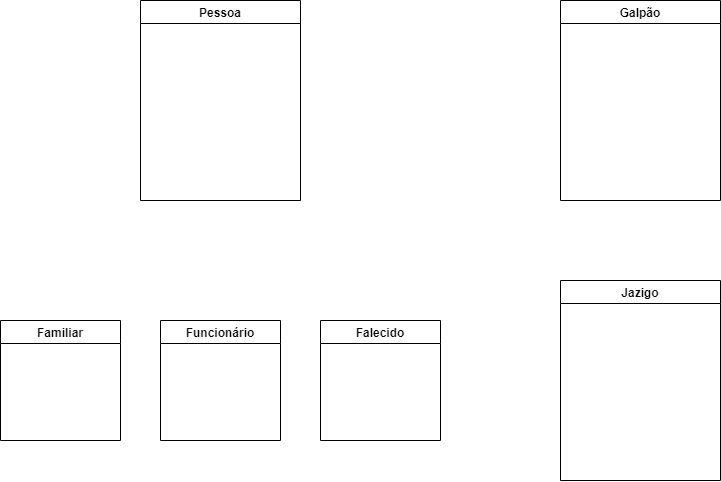

The diagram above was exported from draw.io. Its source (the exported page's mxGraphModel, read from the mxfile embedded in the PNG):
<mxGraphModel dx="1385" dy="697" grid="1" gridSize="10" guides="1" tooltips="1" connect="1" arrows="1" fold="1" page="1" pageScale="1" pageWidth="827" pageHeight="1169" math="0" shadow="0">
  <root>
    <mxCell id="WIyWlLk6GJQsqaUBKTNV-0" />
    <mxCell id="WIyWlLk6GJQsqaUBKTNV-1" parent="WIyWlLk6GJQsqaUBKTNV-0" />
    <mxCell id="TPqjLxjx3_IqTUueN71M-21" value="Pessoa" style="swimlane;" vertex="1" parent="WIyWlLk6GJQsqaUBKTNV-1">
      <mxGeometry x="180" y="40" width="160" height="200" as="geometry" />
    </mxCell>
    <mxCell id="TPqjLxjx3_IqTUueN71M-22" value="Jazigo" style="swimlane;" vertex="1" parent="WIyWlLk6GJQsqaUBKTNV-1">
      <mxGeometry x="600" y="320" width="160" height="200" as="geometry" />
    </mxCell>
    <mxCell id="TPqjLxjx3_IqTUueN71M-23" value="Familiar" style="swimlane;" vertex="1" parent="WIyWlLk6GJQsqaUBKTNV-1">
      <mxGeometry x="40" y="360" width="120" height="120" as="geometry" />
    </mxCell>
    <mxCell id="TPqjLxjx3_IqTUueN71M-24" value="Funcionário" style="swimlane;" vertex="1" parent="WIyWlLk6GJQsqaUBKTNV-1">
      <mxGeometry x="200" y="360" width="120" height="120" as="geometry" />
    </mxCell>
    <mxCell id="TPqjLxjx3_IqTUueN71M-25" value="Falecido" style="swimlane;" vertex="1" parent="WIyWlLk6GJQsqaUBKTNV-1">
      <mxGeometry x="360" y="360" width="120" height="120" as="geometry" />
    </mxCell>
    <mxCell id="TPqjLxjx3_IqTUueN71M-27" value="Galpão" style="swimlane;startSize=23;" vertex="1" parent="WIyWlLk6GJQsqaUBKTNV-1">
      <mxGeometry x="600" y="40" width="160" height="200" as="geometry" />
    </mxCell>
  </root>
</mxGraphModel>